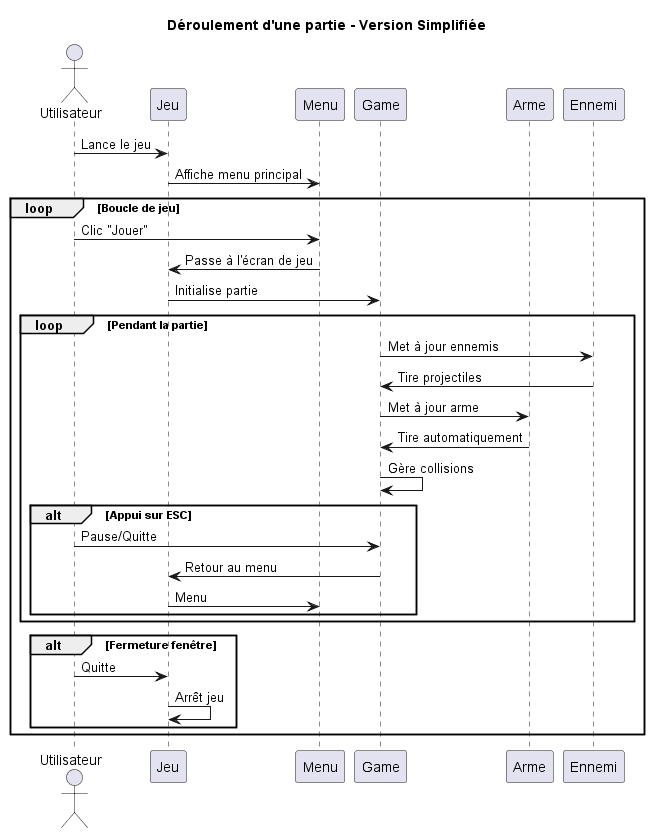

The diagram above was rendered by PlantUML. Its source (embedded in the PNG):
@startuml SequenceDiagram
title Déroulement d'une partie - Version Simplifiée

actor "Utilisateur" as J
participant "Jeu" as G
participant "Menu" as M
participant "Game" as JEU
participant "Arme" as A
participant "Ennemi" as E

J -> G : Lance le jeu
G -> M : Affiche menu principal

loop Boucle de jeu
    J -> M : Clic "Jouer"
    M -> G : Passe à l'écran de jeu
    G -> JEU : Initialise partie
    
    loop Pendant la partie
        JEU -> E : Met à jour ennemis
        E -> JEU : Tire projectiles
        JEU -> A : Met à jour arme
        A -> JEU : Tire automatiquement
        JEU -> JEU : Gère collisions
        
        alt Appui sur ESC
            J -> JEU : Pause/Quitte
            JEU -> G : Retour au menu
            G -> M : Menu
        end
    end
    
    alt Fermeture fenêtre
        J -> G : Quitte
        G -> G : Arrêt jeu
    end
end
@enduml